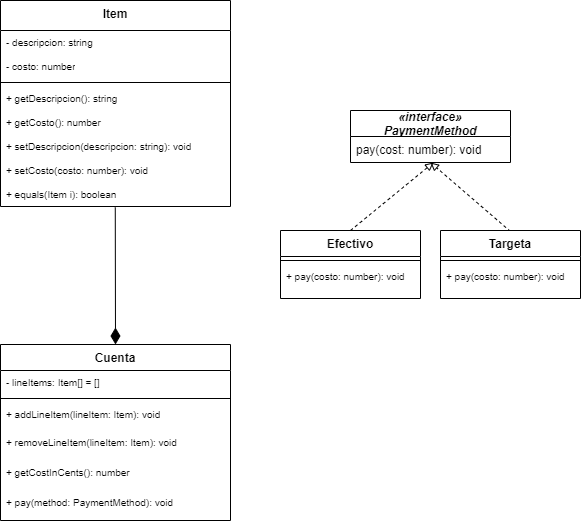

The diagram above was exported from draw.io. Its source (the exported page's mxGraphModel, read from the mxfile embedded in the PNG):
<mxGraphModel dx="905" dy="522" grid="1" gridSize="10" guides="1" tooltips="1" connect="1" arrows="1" fold="1" page="1" pageScale="1" pageWidth="1169" pageHeight="827" math="0" shadow="0">
  <root>
    <mxCell id="0" />
    <mxCell id="1" parent="0" />
    <mxCell id="2yI4_u-V863anb2Jzl07-20" value="" style="rounded=0;orthogonalLoop=1;jettySize=auto;html=1;entryX=0.499;entryY=1.038;entryDx=0;entryDy=0;entryPerimeter=0;endArrow=none;endFill=0;startArrow=diamondThin;startFill=1;endSize=15;startSize=14;exitX=0.5;exitY=0;exitDx=0;exitDy=0;" parent="1" source="jEElAkzc0n0SjXmXlsDI-25" target="SWcVde_DCy9sDaeD7Q2g-15" edge="1">
      <mxGeometry relative="1" as="geometry">
        <mxPoint x="135" y="254" as="targetPoint" />
        <mxPoint x="140" y="430" as="sourcePoint" />
      </mxGeometry>
    </mxCell>
    <mxCell id="SWcVde_DCy9sDaeD7Q2g-24" value="" style="endArrow=block;html=1;dashed=1;endFill=0;exitX=0.5;exitY=0;exitDx=0;exitDy=0;entryX=0.519;entryY=1;entryDx=0;entryDy=0;entryPerimeter=0;" edge="1" parent="1" source="v3s3nI-dlacC3ZqaDAAX-24" target="SWcVde_DCy9sDaeD7Q2g-18">
      <mxGeometry width="50" height="50" relative="1" as="geometry">
        <mxPoint x="590" y="300" as="sourcePoint" />
        <mxPoint x="677" y="233" as="targetPoint" />
      </mxGeometry>
    </mxCell>
    <mxCell id="SWcVde_DCy9sDaeD7Q2g-25" value="" style="endArrow=block;html=1;dashed=1;endFill=0;" edge="1" parent="1">
      <mxGeometry width="50" height="50" relative="1" as="geometry">
        <mxPoint x="760" y="300.99" as="sourcePoint" />
        <mxPoint x="680" y="232" as="targetPoint" />
      </mxGeometry>
    </mxCell>
    <mxCell id="SWcVde_DCy9sDaeD7Q2g-21" value="Targeta " style="swimlane;fontStyle=1;align=center;verticalAlign=top;childLayout=stackLayout;horizontal=1;startSize=26;horizontalStack=0;resizeParent=1;resizeParentMax=0;resizeLast=0;collapsible=1;marginBottom=0;swimlaneFillColor=#ffffff;" vertex="1" parent="1">
      <mxGeometry x="690" y="300" width="140" height="68" as="geometry" />
    </mxCell>
    <mxCell id="SWcVde_DCy9sDaeD7Q2g-22" value="" style="line;strokeWidth=1;align=left;verticalAlign=middle;spacingTop=-1;spacingLeft=3;spacingRight=3;rotatable=0;labelPosition=right;points=[];portConstraint=eastwest;" vertex="1" parent="SWcVde_DCy9sDaeD7Q2g-21">
      <mxGeometry y="26" width="140" height="8" as="geometry" />
    </mxCell>
    <mxCell id="SWcVde_DCy9sDaeD7Q2g-23" value="+ pay(costo: number): void " style="text;align=left;verticalAlign=top;spacingLeft=4;spacingRight=4;overflow=hidden;rotatable=0;points=[[0,0.5],[1,0.5]];portConstraint=eastwest;fontSize=10;whiteSpace=wrap;" vertex="1" parent="SWcVde_DCy9sDaeD7Q2g-21">
      <mxGeometry y="34" width="140" height="34" as="geometry" />
    </mxCell>
    <mxCell id="SWcVde_DCy9sDaeD7Q2g-17" value="«interface»&#10;PaymentMethod" style="swimlane;fontStyle=3;childLayout=stackLayout;horizontal=1;startSize=26;fillColor=none;horizontalStack=0;resizeParent=1;resizeParentMax=0;resizeLast=0;collapsible=1;marginBottom=0;" vertex="1" parent="1">
      <mxGeometry x="600" y="180" width="160" height="52" as="geometry" />
    </mxCell>
    <mxCell id="SWcVde_DCy9sDaeD7Q2g-18" value="pay(cost: number): void" style="text;strokeColor=none;fillColor=none;align=left;verticalAlign=top;spacingLeft=4;spacingRight=4;overflow=hidden;rotatable=0;points=[[0,0.5],[1,0.5]];portConstraint=eastwest;" vertex="1" parent="SWcVde_DCy9sDaeD7Q2g-17">
      <mxGeometry y="26" width="160" height="26" as="geometry" />
    </mxCell>
    <mxCell id="jEElAkzc0n0SjXmXlsDI-25" value="Cuenta" style="swimlane;fontStyle=1;align=center;verticalAlign=top;childLayout=stackLayout;horizontal=1;startSize=26;horizontalStack=0;resizeParent=1;resizeParentMax=0;resizeLast=0;collapsible=1;marginBottom=0;swimlaneFillColor=#ffffff;" parent="1" vertex="1">
      <mxGeometry x="250" y="414" width="230" height="176" as="geometry" />
    </mxCell>
    <mxCell id="v3s3nI-dlacC3ZqaDAAX-22" value="- lineItems: Item[] = []" style="text;align=left;verticalAlign=top;spacingLeft=4;spacingRight=4;overflow=hidden;rotatable=0;points=[[0,0.5],[1,0.5]];portConstraint=eastwest;fontSize=10;whiteSpace=wrap;" parent="jEElAkzc0n0SjXmXlsDI-25" vertex="1">
      <mxGeometry y="26" width="230" height="24" as="geometry" />
    </mxCell>
    <mxCell id="jEElAkzc0n0SjXmXlsDI-27" value="" style="line;strokeWidth=1;align=left;verticalAlign=middle;spacingTop=-1;spacingLeft=3;spacingRight=3;rotatable=0;labelPosition=right;points=[];portConstraint=eastwest;" parent="jEElAkzc0n0SjXmXlsDI-25" vertex="1">
      <mxGeometry y="50" width="230" height="8" as="geometry" />
    </mxCell>
    <mxCell id="v3s3nI-dlacC3ZqaDAAX-18" value="+ addLineItem(lineItem: Item): void" style="text;align=left;verticalAlign=top;spacingLeft=4;spacingRight=4;overflow=hidden;rotatable=0;points=[[0,0.5],[1,0.5]];portConstraint=eastwest;fontSize=10;whiteSpace=wrap;" parent="jEElAkzc0n0SjXmXlsDI-25" vertex="1">
      <mxGeometry y="58" width="230" height="28" as="geometry" />
    </mxCell>
    <mxCell id="v3s3nI-dlacC3ZqaDAAX-21" value="+ removeLineItem(lineItem: Item): void " style="text;align=left;verticalAlign=top;spacingLeft=4;spacingRight=4;overflow=hidden;rotatable=0;points=[[0,0.5],[1,0.5]];portConstraint=eastwest;fontSize=10;whiteSpace=wrap;" parent="jEElAkzc0n0SjXmXlsDI-25" vertex="1">
      <mxGeometry y="86" width="230" height="30" as="geometry" />
    </mxCell>
    <mxCell id="v3s3nI-dlacC3ZqaDAAX-17" value="+ getCostInCents(): number " style="text;align=left;verticalAlign=top;spacingLeft=4;spacingRight=4;overflow=hidden;rotatable=0;points=[[0,0.5],[1,0.5]];portConstraint=eastwest;fontSize=10;whiteSpace=wrap;" parent="jEElAkzc0n0SjXmXlsDI-25" vertex="1">
      <mxGeometry y="116" width="230" height="30" as="geometry" />
    </mxCell>
    <mxCell id="SWcVde_DCy9sDaeD7Q2g-1" value="+ pay(method: PaymentMethod): void" style="text;align=left;verticalAlign=top;spacingLeft=4;spacingRight=4;overflow=hidden;rotatable=0;points=[[0,0.5],[1,0.5]];portConstraint=eastwest;fontSize=10;whiteSpace=wrap;" vertex="1" parent="jEElAkzc0n0SjXmXlsDI-25">
      <mxGeometry y="146" width="230" height="30" as="geometry" />
    </mxCell>
    <mxCell id="2yI4_u-V863anb2Jzl07-1" value="Item " style="swimlane;fontStyle=1;align=center;verticalAlign=top;childLayout=stackLayout;horizontal=1;startSize=30;horizontalStack=0;resizeParent=1;resizeParentMax=0;resizeLast=0;collapsible=1;marginBottom=0;swimlaneFillColor=#ffffff;" parent="1" vertex="1">
      <mxGeometry x="250" y="70" width="230" height="206" as="geometry" />
    </mxCell>
    <mxCell id="2yI4_u-V863anb2Jzl07-9" value="- descripcion: string" style="text;align=left;verticalAlign=top;spacingLeft=4;spacingRight=4;overflow=hidden;rotatable=0;points=[[0,0.5],[1,0.5]];portConstraint=eastwest;fontSize=10;whiteSpace=wrap;" parent="2yI4_u-V863anb2Jzl07-1" vertex="1">
      <mxGeometry y="30" width="230" height="24" as="geometry" />
    </mxCell>
    <mxCell id="SWcVde_DCy9sDaeD7Q2g-6" value="- costo: number" style="text;align=left;verticalAlign=top;spacingLeft=4;spacingRight=4;overflow=hidden;rotatable=0;points=[[0,0.5],[1,0.5]];portConstraint=eastwest;fontSize=10;whiteSpace=wrap;" vertex="1" parent="2yI4_u-V863anb2Jzl07-1">
      <mxGeometry y="54" width="230" height="24" as="geometry" />
    </mxCell>
    <mxCell id="2yI4_u-V863anb2Jzl07-2" value="" style="line;strokeWidth=1;align=left;verticalAlign=middle;spacingTop=-1;spacingLeft=3;spacingRight=3;rotatable=0;labelPosition=right;points=[];portConstraint=eastwest;" parent="2yI4_u-V863anb2Jzl07-1" vertex="1">
      <mxGeometry y="78" width="230" height="8" as="geometry" />
    </mxCell>
    <mxCell id="2yI4_u-V863anb2Jzl07-4" value="+ getDescripcion(): string " style="text;align=left;verticalAlign=top;spacingLeft=4;spacingRight=4;overflow=hidden;rotatable=0;points=[[0,0.5],[1,0.5]];portConstraint=eastwest;fontSize=10;" parent="2yI4_u-V863anb2Jzl07-1" vertex="1">
      <mxGeometry y="86" width="230" height="24" as="geometry" />
    </mxCell>
    <mxCell id="SWcVde_DCy9sDaeD7Q2g-12" value="+ getCosto(): number" style="text;align=left;verticalAlign=top;spacingLeft=4;spacingRight=4;overflow=hidden;rotatable=0;points=[[0,0.5],[1,0.5]];portConstraint=eastwest;fontSize=10;" vertex="1" parent="2yI4_u-V863anb2Jzl07-1">
      <mxGeometry y="110" width="230" height="24" as="geometry" />
    </mxCell>
    <mxCell id="SWcVde_DCy9sDaeD7Q2g-13" value="+ setDescripcion(descripcion: string): void" style="text;align=left;verticalAlign=top;spacingLeft=4;spacingRight=4;overflow=hidden;rotatable=0;points=[[0,0.5],[1,0.5]];portConstraint=eastwest;fontSize=10;" vertex="1" parent="2yI4_u-V863anb2Jzl07-1">
      <mxGeometry y="134" width="230" height="24" as="geometry" />
    </mxCell>
    <mxCell id="SWcVde_DCy9sDaeD7Q2g-14" value="+ setCosto(costo: number): void" style="text;align=left;verticalAlign=top;spacingLeft=4;spacingRight=4;overflow=hidden;rotatable=0;points=[[0,0.5],[1,0.5]];portConstraint=eastwest;fontSize=10;" vertex="1" parent="2yI4_u-V863anb2Jzl07-1">
      <mxGeometry y="158" width="230" height="24" as="geometry" />
    </mxCell>
    <mxCell id="SWcVde_DCy9sDaeD7Q2g-15" value="+ equals(Item i): boolean" style="text;align=left;verticalAlign=top;spacingLeft=4;spacingRight=4;overflow=hidden;rotatable=0;points=[[0,0.5],[1,0.5]];portConstraint=eastwest;fontSize=10;" vertex="1" parent="2yI4_u-V863anb2Jzl07-1">
      <mxGeometry y="182" width="230" height="24" as="geometry" />
    </mxCell>
    <mxCell id="v3s3nI-dlacC3ZqaDAAX-24" value="Efectivo " style="swimlane;fontStyle=1;align=center;verticalAlign=top;childLayout=stackLayout;horizontal=1;startSize=26;horizontalStack=0;resizeParent=1;resizeParentMax=0;resizeLast=0;collapsible=1;marginBottom=0;swimlaneFillColor=#ffffff;" parent="1" vertex="1">
      <mxGeometry x="530" y="300" width="140" height="68" as="geometry" />
    </mxCell>
    <mxCell id="v3s3nI-dlacC3ZqaDAAX-25" value="" style="line;strokeWidth=1;align=left;verticalAlign=middle;spacingTop=-1;spacingLeft=3;spacingRight=3;rotatable=0;labelPosition=right;points=[];portConstraint=eastwest;" parent="v3s3nI-dlacC3ZqaDAAX-24" vertex="1">
      <mxGeometry y="26" width="140" height="8" as="geometry" />
    </mxCell>
    <mxCell id="2yI4_u-V863anb2Jzl07-10" value="+ pay(costo: number): void " style="text;align=left;verticalAlign=top;spacingLeft=4;spacingRight=4;overflow=hidden;rotatable=0;points=[[0,0.5],[1,0.5]];portConstraint=eastwest;fontSize=10;whiteSpace=wrap;" parent="v3s3nI-dlacC3ZqaDAAX-24" vertex="1">
      <mxGeometry y="34" width="140" height="34" as="geometry" />
    </mxCell>
  </root>
</mxGraphModel>